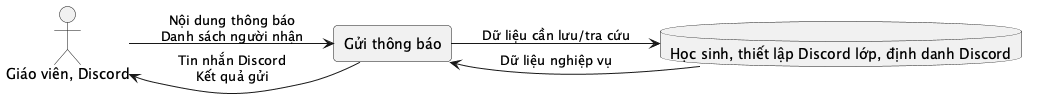

The diagram above was rendered by PlantUML. Its source (embedded in the PNG):
@startuml
left to right direction
skinparam rectangle {
  RoundCorner 8
}
actor "Giáo viên, Discord" as Actor
rectangle "Gửi thông báo" as Process
database "Học sinh, thiết lập Discord lớp, định danh Discord" as Store
Actor --> Process : Nội dung thông báo\nDanh sách người nhận
Process --> Store : Dữ liệu cần lưu/tra cứu
Store --> Process : Dữ liệu nghiệp vụ
Process --> Actor : Tin nhắn Discord\nKết quả gửi
@enduml